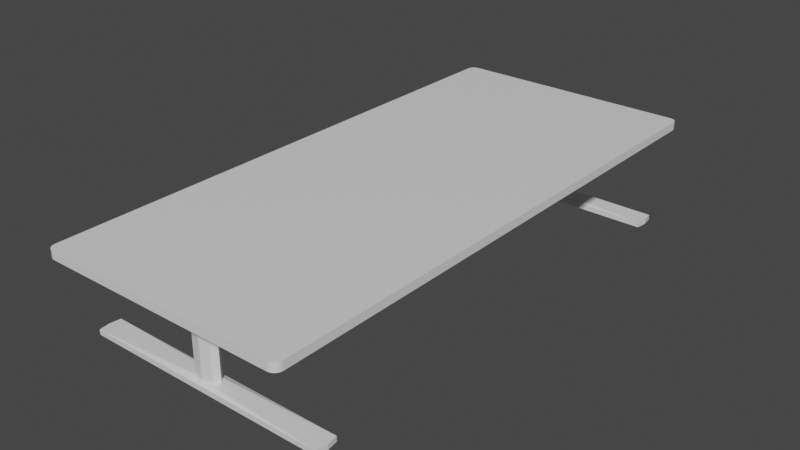 # Source: desk.blend  (saved by Blender 2.81.16; exported with 4.5.12 LTS)
import bpy
from mathutils import Matrix  # noqa: F401  (used for matrix-valued properties, if any)

bpy.ops.wm.read_factory_settings(use_empty=True)
scene = bpy.context.scene
scene.name = 'Scene'

# ---- collections
col_collection = bpy.data.collections.new('Collection'); scene.collection.children.link(col_collection)

# ---- materials (node trees are filled in below, after node groups)
mat_material = bpy.data.materials.new('Material')
mat_material.alpha_threshold = 0.0
mat_material.use_transparent_shadow = False
mat_material.line_color = (0.0, 0.0, 0.0, 1.0)

# ---- material node trees
mat_material.use_nodes = True; mat_material.node_tree.nodes.clear()
_N = mat_material.node_tree.nodes; _L = mat_material.node_tree.links
n0 = _N.new('ShaderNodeOutputMaterial'); n0.name = 'Material Output'; n0.location = (300, 300)
n1 = _N.new('ShaderNodeBsdfPrincipled'); n1.name = 'Principled BSDF'; n1.location = (10, 300)
n1.distribution = 'GGX'
n1.subsurface_method = 'BURLEY'
n1.inputs[2].default_value = 0.4
n1.inputs[3].default_value = 1.45
n1.inputs[27].default_value = (0.0, 0.0, 0.0, 1.0)
n1.inputs[28].default_value = 1.0
_L.new(n1.outputs[0], n0.inputs[0])
n0.is_active_output = True

# ---- world
world_world = bpy.data.worlds.new('World'); scene.world = world_world
world_world.use_nodes = True; world_world.node_tree.nodes.clear()
_N = world_world.node_tree.nodes; _L = world_world.node_tree.links
n0 = _N.new('ShaderNodeOutputWorld'); n0.name = 'World Output'; n0.location = (300, 300)
n1 = _N.new('ShaderNodeBackground'); n1.name = 'Background'; n1.location = (10, 300)
n1.inputs[0].default_value = (0.05088, 0.05088, 0.05088, 1.0)
_L.new(n1.outputs[0], n0.inputs[0])
n0.is_active_output = True
world_world.color = (0.05088, 0.05088, 0.05088)
world_world.use_sun_shadow = False
world_world.sun_shadow_jitter_overblur = 0.0

# ---- meshes
me_cube = bpy.data.meshes.new('Cube')
me_cube.from_pydata([(0.4269, 0.916, 0.01401), (0.4002, 0.9426, 0.01401), (0.4262, 0.9219, 0.01401), (0.4242, 0.9275, 0.01401), (0.4211, 0.9326, 0.01401), (0.4168, 0.9368, 0.01401), (0.4118, 0.94, 0.01401), (0.4062, 0.9419, 0.01401), (0.4002, 0.9426, -0.01401), (0.4269, 0.916, -0.01401), (0.4062, 0.9419, -0.01401), (0.4118, 0.94, -0.01401), (0.4168, 0.9368, -0.01401), (0.4211, 0.9326, -0.01401), (0.4242, 0.9275, -0.01401), (0.4262, 0.9219, -0.01401), (-0.4002, 0.9426, 0.01401), (-0.4269, 0.916, 0.01401), (-0.4062, 0.9419, 0.01401), (-0.4118, 0.94, 0.01401), (-0.4168, 0.9368, 0.01401), (-0.4211, 0.9326, 0.01401), (-0.4242, 0.9275, 0.01401), (-0.4262, 0.9219, 0.01401), (-0.4269, 0.916, -0.01401), (-0.4002, 0.9426, -0.01401), (-0.4262, 0.9219, -0.01401), (-0.4242, 0.9275, -0.01401), (-0.4211, 0.9326, -0.01401), (-0.4168, 0.9368, -0.01401), (-0.4118, 0.94, -0.01401), (-0.4062, 0.9419, -0.01401), (-0.4269, 0.7478, 0.01401), (0.4269, 0.7478, 0.01401), (0.4269, 0.7478, -0.01401), (-0.4269, 0.7478, -0.01401), (-0.4269, 0.8226, 0.01401), (0.4269, 0.8226, 0.01401), (-0.4269, 0.8226, -0.01401), (0.4269, 0.8226, -0.01401), (0.4215, 0.7478, -0.315), (-0.4215, 0.7478, -0.315), (0.4215, 0.8226, -0.315), (-0.4215, 0.8226, -0.315), (-0.03371, 0.8031, -0.01401), (-0.03371, 0.8031, -0.1), (-0.03371, 0.8031, -0.143), (-0.03371, 0.8031, -0.186), (-0.03371, 0.8031, -0.2899), (-0.4215, 0.8226, -0.2976), (-0.4215, 0.7478, -0.2976), (-0.03371, 0.7673, -0.2899), (-0.03371, 0.7673, -0.186), (-0.03371, 0.7673, -0.143), (-0.03371, 0.7673, -0.1), (-0.03371, 0.7673, -0.01401), (0.03371, 0.8031, -0.01401), (0.03371, 0.8031, -0.1), (0.03371, 0.8031, -0.143), (0.03371, 0.8031, -0.186), (0.03371, 0.8031, -0.2899), (0.4215, 0.8226, -0.2976), (0.4215, 0.7478, -0.2976), (0.03371, 0.7673, -0.2899), (0.03371, 0.7673, -0.186), (0.03371, 0.7673, -0.143), (0.03371, 0.7673, -0.1), (0.03371, 0.7673, -0.01401), (-0.4269, 0.7852, -0.01401), (0.4269, 0.7852, -0.01401), (-0.4269, 0.7852, 0.01401), (0.4269, 0.7852, 0.01401), (-0.4269, 0.7852, -0.315), (0.4269, 0.7852, -0.315), (0.04785, 0.7852, -0.01401), (0.04785, 0.7852, -0.1), (0.04785, 0.7852, -0.143), (0.04785, 0.7852, -0.186), (0.04785, 0.7852, -0.2899), (0.4269, 0.7852, -0.2976), (-0.04785, 0.7852, -0.01401), (-0.04785, 0.7852, -0.1), (-0.04785, 0.7852, -0.143), (-0.04785, 0.7852, -0.186), (-0.04785, 0.7852, -0.2899), (-0.4269, 0.7852, -0.2976), (0.0, 0.7478, -0.01401), (0.0, 0.8226, -0.01401), (0.0, 0.916, -0.01401), (0.0, 0.7478, -0.315), (0.0, 0.8226, -0.315), (1.49e-08, 0.7599, -0.01401), (1.49e-08, 0.7599, -0.1), (1.49e-08, 0.7599, -0.143), (1.49e-08, 0.7599, -0.186), (1.49e-08, 0.7599, -0.2899), (0.0, 0.7478, -0.2976), (1.49e-08, 0.8106, -0.01401), (1.49e-08, 0.8106, -0.1), (1.49e-08, 0.8106, -0.143), (1.49e-08, 0.8106, -0.186), (1.49e-08, 0.8106, -0.2899), (0.0, 0.8226, -0.2976), (0.0, 0.7852, -0.315), (0.4269, -0.916, 0.01401), (0.4002, -0.9426, 0.01401), (0.4262, -0.9219, 0.01401), (0.4242, -0.9275, 0.01401), (0.4211, -0.9326, 0.01401), (0.4168, -0.9368, 0.01401), (0.4118, -0.94, 0.01401), (0.4062, -0.9419, 0.01401), (0.4002, -0.9426, -0.01401), (0.4269, -0.916, -0.01401), (0.4062, -0.9419, -0.01401), (0.4118, -0.94, -0.01401), (0.4168, -0.9368, -0.01401), (0.4211, -0.9326, -0.01401), (0.4242, -0.9275, -0.01401), (0.4262, -0.9219, -0.01401), (-0.4002, -0.9426, 0.01401), (-0.4269, -0.916, 0.01401), (-0.4062, -0.9419, 0.01401), (-0.4118, -0.94, 0.01401), (-0.4168, -0.9368, 0.01401), (-0.4211, -0.9326, 0.01401), (-0.4242, -0.9275, 0.01401), (-0.4262, -0.9219, 0.01401), (-0.4269, -0.916, -0.01401), (-0.4002, -0.9426, -0.01401), (-0.4262, -0.9219, -0.01401), (-0.4242, -0.9275, -0.01401), (-0.4211, -0.9326, -0.01401), (-0.4168, -0.9368, -0.01401), (-0.4118, -0.94, -0.01401), (-0.4062, -0.9419, -0.01401), (-0.4269, -0.7478, 0.01401), (0.4269, -0.7478, 0.01401), (0.4269, -0.7478, -0.01401), (-0.4269, -0.7478, -0.01401), (-0.4269, -0.8226, 0.01401), (0.4269, -0.8226, 0.01401), (-0.4269, -0.8226, -0.01401), (0.4269, -0.8226, -0.01401), (0.4269, 0.0, -0.01401), (0.4269, 0.0, 0.01401), (-0.4269, 0.0, 0.01401), (-0.4269, 0.0, -0.01401), (0.4215, -0.7478, -0.315), (-0.4215, -0.7478, -0.315), (0.4215, -0.8226, -0.315), (-0.4215, -0.8226, -0.315), (-0.03371, -0.8031, -0.01401), (-0.03371, -0.8031, -0.1), (-0.03371, -0.8031, -0.143), (-0.03371, -0.8031, -0.186), (-0.03371, -0.8031, -0.2899), (-0.4215, -0.8226, -0.2976), (-0.4215, -0.7478, -0.2976), (-0.03371, -0.7673, -0.2899), (-0.03371, -0.7673, -0.186), (-0.03371, -0.7673, -0.143), (-0.03371, -0.7673, -0.1), (-0.03371, -0.7673, -0.01401), (0.03371, -0.8031, -0.01401), (0.03371, -0.8031, -0.1), (0.03371, -0.8031, -0.143), (0.03371, -0.8031, -0.186), (0.03371, -0.8031, -0.2899), (0.4215, -0.8226, -0.2976), (0.4215, -0.7478, -0.2976), (0.03371, -0.7673, -0.2899), (0.03371, -0.7673, -0.186), (0.03371, -0.7673, -0.143), (0.03371, -0.7673, -0.1), (0.03371, -0.7673, -0.01401), (-0.4269, -0.7852, -0.01401), (0.4269, -0.7852, -0.01401), (-0.4269, -0.7852, 0.01401), (0.4269, -0.7852, 0.01401), (-0.4269, -0.7852, -0.315), (0.4269, -0.7852, -0.315), (0.04785, -0.7852, -0.01401), (0.04785, -0.7852, -0.1), (0.04785, -0.7852, -0.143), (0.04785, -0.7852, -0.186), (0.04785, -0.7852, -0.2899), (0.4269, -0.7852, -0.2976), (-0.04785, -0.7852, -0.01401), (-0.04785, -0.7852, -0.1), (-0.04785, -0.7852, -0.143), (-0.04785, -0.7852, -0.186), (-0.04785, -0.7852, -0.2899), (-0.4269, -0.7852, -0.2976), (0.0, -0.7478, -0.01401), (0.0, -0.8226, -0.01401), (0.0, -0.916, -0.01401), (0.0, 0.0, -0.01401), (0.0, -0.7478, -0.315), (0.0, -0.8226, -0.315), (1.49e-08, -0.7599, -0.01401), (1.49e-08, -0.7599, -0.1), (1.49e-08, -0.7599, -0.143), (1.49e-08, -0.7599, -0.186), (1.49e-08, -0.7599, -0.2899), (0.0, -0.7478, -0.2976), (1.49e-08, -0.8106, -0.01401), (1.49e-08, -0.8106, -0.1), (1.49e-08, -0.8106, -0.143), (1.49e-08, -0.8106, -0.186), (1.49e-08, -0.8106, -0.2899), (0.0, -0.8226, -0.2976), (0.0, -0.7852, -0.315), (0.4269, 0.916, 0.012), (0.4262, 0.9219, 0.012), (0.4242, 0.9275, 0.012), (0.4211, 0.9326, 0.012), (0.4168, 0.9368, 0.012), (0.4118, 0.94, 0.012), (0.4062, 0.9419, 0.012), (0.4002, 0.9426, 0.012), (-0.4269, 0.7478, 0.012), (-0.4002, 0.9426, 0.012), (-0.4062, 0.9419, 0.012), (-0.4118, 0.94, 0.012), (-0.4168, 0.9368, 0.012), (-0.4211, 0.9326, 0.012), (-0.4242, 0.9275, 0.012), (-0.4262, 0.9219, 0.012), (-0.4269, 0.916, 0.012), (0.4269, 0.7478, 0.012), (0.4269, 0.8226, 0.012), (-0.4269, 0.8226, 0.012), (0.4269, 0.0, 0.012), (-0.4269, 0.0, 0.012), (0.4269, 0.7852, 0.012), (-0.4269, 0.7852, 0.012), (0.4269, -0.916, 0.012), (0.4262, -0.9219, 0.012), (0.4242, -0.9275, 0.012), (0.4211, -0.9326, 0.012), (0.4168, -0.9368, 0.012), (0.4118, -0.94, 0.012), (0.4062, -0.9419, 0.012), (0.4002, -0.9426, 0.012), (-0.4269, -0.7478, 0.012), (-0.4002, -0.9426, 0.012), (-0.4062, -0.9419, 0.012), (-0.4118, -0.94, 0.012), (-0.4168, -0.9368, 0.012), (-0.4211, -0.9326, 0.012), (-0.4242, -0.9275, 0.012), (-0.4262, -0.9219, 0.012), (-0.4269, -0.916, 0.012), (0.4269, -0.7478, 0.012), (0.4269, -0.8226, 0.012), (-0.4269, -0.8226, 0.012), (0.4269, -0.7852, 0.012), (-0.4269, -0.7852, 0.012), (0.4269, 0.916, -0.01379), (-0.4269, 0.7478, -0.01379), (-0.4002, 0.9426, -0.01379), (0.4269, 0.7478, -0.01379), (0.4269, 0.8226, -0.01379), (-0.4269, 0.8226, -0.01379), (0.4269, 0.0, -0.01379), (-0.4269, 0.0, -0.01379), (0.4269, 0.7852, -0.01379), (-0.4269, 0.7852, -0.01379), (0.4269, -0.916, -0.01379), (-0.4269, -0.7478, -0.01379), (-0.4002, -0.9426, -0.01379), (0.4269, -0.7478, -0.01379), (0.4269, -0.8226, -0.01379), (-0.4269, -0.8226, -0.01379), (0.4269, -0.7852, -0.01379), (-0.4269, -0.7852, -0.01379), (0.4262, 0.9219, -0.01379), (0.4242, 0.9275, -0.01379), (0.4211, 0.9326, -0.01379), (0.4168, 0.9368, -0.01379), (0.4118, 0.94, -0.01379), (0.4062, 0.9419, -0.01379), (0.4002, 0.9426, -0.01379), (-0.4062, 0.9419, -0.01379), (-0.4118, 0.94, -0.01379), (-0.4168, 0.9368, -0.01379), (-0.4211, 0.9326, -0.01379), (-0.4242, 0.9275, -0.01379), (-0.4262, 0.9219, -0.01379), (-0.4269, 0.916, -0.01379), (0.4262, -0.9219, -0.01379), (0.4242, -0.9275, -0.01379), (0.4211, -0.9326, -0.01379), (0.4168, -0.9368, -0.01379), (0.4118, -0.94, -0.01379), (0.4062, -0.9419, -0.01379), (0.4002, -0.9426, -0.01379), (-0.4062, -0.9419, -0.01379), (-0.4118, -0.94, -0.01379), (-0.4168, -0.9368, -0.01379), (-0.4211, -0.9326, -0.01379), (-0.4242, -0.9275, -0.01379), (-0.4262, -0.9219, -0.01379), (-0.4269, -0.916, -0.01379), (0.4262, 0.9219, 0.01111), (0.4242, 0.9275, 0.01111), (0.4211, 0.9326, 0.01111), (0.4168, 0.9368, 0.01111), (0.4118, 0.94, 0.01111), (0.4062, 0.9419, 0.01111), (0.4002, 0.9426, 0.01111), (-0.4062, 0.9419, 0.01111), (-0.4118, 0.94, 0.01111), (-0.4168, 0.9368, 0.01111), (-0.4211, 0.9326, 0.01111), (-0.4242, 0.9275, 0.01111), (-0.4262, 0.9219, 0.01111), (-0.4269, 0.916, 0.01111), (0.4262, -0.9219, 0.01111), (0.4242, -0.9275, 0.01111), (0.4211, -0.9326, 0.01111), (0.4168, -0.9368, 0.01111), (0.4118, -0.94, 0.01111), (0.4062, -0.9419, 0.01111), (0.4002, -0.9426, 0.01111), (-0.4062, -0.9419, 0.01111), (-0.4118, -0.94, 0.01111), (-0.4168, -0.9368, 0.01111), (-0.4211, -0.9326, 0.01111), (-0.4242, -0.9275, 0.01111), (-0.4262, -0.9219, 0.01111), (-0.4269, -0.916, 0.01111), (0.4269, 0.916, 0.01111), (-0.4269, 0.7478, 0.01111), (-0.4002, 0.9426, 0.01111), (0.4269, 0.7478, 0.01111), (0.4269, 0.8226, 0.01111), (-0.4269, 0.8226, 0.01111), (0.4269, 0.0, 0.01111), (-0.4269, 0.0, 0.01111), (0.4269, 0.7852, 0.01111), (-0.4269, 0.7852, 0.01111), (0.4269, -0.916, 0.01111), (-0.4269, -0.7478, 0.01111), (-0.4002, -0.9426, 0.01111), (0.4269, -0.7478, 0.01111), (0.4269, -0.8226, 0.01111), (-0.4269, -0.8226, 0.01111), (0.4269, -0.7852, 0.01111), (-0.4269, -0.7852, 0.01111), (0.4269, 0.916, -0.01271), (-0.4269, 0.7478, -0.01271), (-0.4002, 0.9426, -0.01271), (0.4269, 0.7478, -0.01271), (0.4269, 0.8226, -0.01271), (-0.4269, 0.8226, -0.01271), (0.4269, 0.0, -0.01271), (-0.4269, 0.0, -0.01271), (0.4269, 0.7852, -0.01271), (-0.4269, 0.7852, -0.01271), (0.4269, -0.916, -0.01271), (-0.4269, -0.7478, -0.01271), (-0.4002, -0.9426, -0.01271), (0.4269, -0.7478, -0.01271), (0.4269, -0.8226, -0.01271), (-0.4269, -0.8226, -0.01271), (0.4269, -0.7852, -0.01271), (-0.4269, -0.7852, -0.01271), (0.4262, 0.9219, -0.01271), (0.4242, 0.9275, -0.01271), (0.4211, 0.9326, -0.01271), (0.4168, 0.9368, -0.01271), (0.4118, 0.94, -0.01271), (0.4062, 0.9419, -0.01271), (0.4002, 0.9426, -0.01271), (-0.4062, 0.9419, -0.01271), (-0.4118, 0.94, -0.01271), (-0.4168, 0.9368, -0.01271), (-0.4211, 0.9326, -0.01271), (-0.4242, 0.9275, -0.01271), (-0.4262, 0.9219, -0.01271), (-0.4269, 0.916, -0.01271), (0.4262, -0.9219, -0.01271), (0.4242, -0.9275, -0.01271), (0.4211, -0.9326, -0.01271), (0.4168, -0.9368, -0.01271), (0.4118, -0.94, -0.01271), (0.4062, -0.9419, -0.01271), (0.4002, -0.9426, -0.01271), (-0.4062, -0.9419, -0.01271), (-0.4118, -0.94, -0.01271), (-0.4168, -0.9368, -0.01271), (-0.4211, -0.9326, -0.01271), (-0.4242, -0.9275, -0.01271), (-0.4262, -0.9219, -0.01271), (-0.4269, -0.916, -0.01271)], [], [(236, 70, 36, 232), (232, 36, 17, 229), (259, 9, 15, 277), (277, 15, 14, 278), (278, 14, 13, 279), (279, 13, 12, 280), (280, 12, 11, 281), (281, 11, 10, 282), (282, 10, 8, 283), (70, 32, 33, 71), (234, 146, 32, 221), (261, 25, 31, 284), (284, 31, 30, 285), (285, 30, 29, 286), (286, 29, 28, 287), (287, 28, 27, 288), (288, 27, 26, 289), (289, 26, 24, 290), (222, 16, 1, 220), (32, 146, 145, 33), (24, 26, 30), (9, 88, 24, 25), (26, 27, 28), (28, 29, 30), (30, 31, 25), (25, 8, 9), (8, 10, 9), (10, 11, 12), (12, 13, 9), (13, 14, 9), (14, 15, 9), (86, 197, 147, 35), (85, 49, 43, 72), (213, 0, 37, 231), (17, 36, 37, 0), (88, 87, 38, 24), (235, 71, 33, 230), (26, 28, 30), (24, 30, 25), (10, 12, 9), (0, 2, 6), (17, 0, 1), (2, 3, 4), (4, 5, 6), (6, 7, 1), (1, 16, 17), (16, 18, 17), (18, 19, 20), (20, 21, 17), (21, 22, 17), (22, 23, 17), (230, 33, 145, 233), (2, 4, 6), (0, 6, 1), (18, 20, 17), (103, 89, 41, 72), (102, 61, 42, 90), (96, 50, 41, 89), (79, 62, 40, 73), (69, 34, 67, 74), (74, 67, 66, 75), (75, 66, 65, 76), (76, 65, 64, 77), (77, 64, 63, 78), (78, 63, 62, 79), (86, 35, 55, 91), (91, 55, 54, 92), (92, 54, 53, 93), (93, 53, 52, 94), (94, 52, 51, 95), (95, 51, 50, 96), (87, 39, 56, 97), (97, 56, 57, 98), (98, 57, 58, 99), (99, 58, 59, 100), (100, 59, 60, 101), (101, 60, 61, 102), (68, 38, 44, 80), (80, 44, 45, 81), (81, 45, 46, 82), (82, 46, 47, 83), (83, 47, 48, 84), (84, 48, 49, 85), (51, 84, 85, 50), (52, 83, 84, 51), (53, 82, 83, 52), (54, 81, 82, 53), (55, 80, 81, 54), (35, 68, 80, 55), (60, 78, 79, 61), (59, 77, 78, 60), (58, 76, 77, 59), (57, 75, 76, 58), (56, 74, 75, 57), (39, 69, 74, 56), (61, 79, 73, 42), (90, 103, 72, 43), (231, 37, 71, 235), (50, 85, 72, 41), (36, 70, 71, 37), (221, 32, 70, 236), (42, 73, 103, 90), (48, 101, 102, 49), (47, 100, 101, 48), (46, 99, 100, 47), (45, 98, 99, 46), (44, 97, 98, 45), (38, 87, 97, 44), (63, 95, 96, 62), (64, 94, 95, 63), (65, 93, 94, 64), (66, 92, 93, 65), (67, 91, 92, 66), (34, 86, 91, 67), (62, 96, 89, 40), (49, 102, 90, 43), (73, 40, 89, 103), (9, 39, 87, 88), (34, 144, 197, 86), (258, 256, 140, 178), (256, 253, 121, 140), (269, 291, 119, 113), (291, 292, 118, 119), (292, 293, 117, 118), (293, 294, 116, 117), (294, 295, 115, 116), (295, 296, 114, 115), (296, 297, 112, 114), (178, 179, 137, 136), (234, 245, 136, 146), (271, 298, 135, 129), (298, 299, 134, 135), (299, 300, 133, 134), (300, 301, 132, 133), (301, 302, 131, 132), (302, 303, 130, 131), (303, 304, 128, 130), (246, 244, 105, 120), (136, 137, 145, 146), (128, 134, 130), (113, 129, 128, 196), (130, 132, 131), (132, 134, 133), (134, 129, 135), (129, 113, 112), (112, 113, 114), (114, 116, 115), (116, 113, 117), (117, 113, 118), (118, 113, 119), (194, 139, 147, 197), (193, 180, 151, 157), (237, 255, 141, 104), (121, 104, 141, 140), (196, 128, 142, 195), (257, 254, 137, 179), (130, 134, 132), (128, 129, 134), (114, 113, 116), (104, 110, 106), (121, 105, 104), (106, 108, 107), (108, 110, 109), (110, 105, 111), (105, 121, 120), (120, 121, 122), (122, 124, 123), (124, 121, 125), (125, 121, 126), (126, 121, 127), (254, 233, 145, 137), (106, 110, 108), (104, 105, 110), (122, 121, 124), (212, 180, 149, 198), (211, 199, 150, 169), (205, 198, 149, 158), (187, 181, 148, 170), (177, 182, 175, 138), (182, 183, 174, 175), (183, 184, 173, 174), (184, 185, 172, 173), (185, 186, 171, 172), (186, 187, 170, 171), (194, 200, 163, 139), (200, 201, 162, 163), (201, 202, 161, 162), (202, 203, 160, 161), (203, 204, 159, 160), (204, 205, 158, 159), (195, 206, 164, 143), (206, 207, 165, 164), (207, 208, 166, 165), (208, 209, 167, 166), (209, 210, 168, 167), (210, 211, 169, 168), (176, 188, 152, 142), (188, 189, 153, 152), (189, 190, 154, 153), (190, 191, 155, 154), (191, 192, 156, 155), (192, 193, 157, 156), (159, 158, 193, 192), (160, 159, 192, 191), (161, 160, 191, 190), (162, 161, 190, 189), (163, 162, 189, 188), (139, 163, 188, 176), (168, 169, 187, 186), (167, 168, 186, 185), (166, 167, 185, 184), (165, 166, 184, 183), (164, 165, 183, 182), (143, 164, 182, 177), (169, 150, 181, 187), (199, 151, 180, 212), (255, 257, 179, 141), (158, 149, 180, 193), (140, 141, 179, 178), (245, 258, 178, 136), (150, 199, 212, 181), (156, 157, 211, 210), (155, 156, 210, 209), (154, 155, 209, 208), (153, 154, 208, 207), (152, 153, 207, 206), (142, 152, 206, 195), (171, 170, 205, 204), (172, 171, 204, 203), (173, 172, 203, 202), (174, 173, 202, 201), (175, 174, 201, 200), (138, 175, 200, 194), (170, 148, 198, 205), (157, 151, 199, 211), (181, 212, 198, 148), (113, 196, 195, 143), (138, 194, 197, 144), (344, 350, 258, 245), (347, 349, 257, 255), (346, 339, 233, 254), (349, 346, 254, 257), (343, 347, 255, 237), (345, 325, 244, 246), (127, 121, 253, 252), (126, 127, 252, 251), (125, 126, 251, 250), (124, 125, 250, 249), (123, 124, 249, 248), (122, 123, 248, 247), (120, 122, 247, 246), (340, 344, 245, 234), (111, 105, 244, 243), (110, 111, 243, 242), (109, 110, 242, 241), (108, 109, 241, 240), (107, 108, 240, 239), (106, 107, 239, 238), (104, 106, 238, 237), (348, 332, 253, 256), (350, 348, 256, 258), (334, 221, 236, 342), (337, 231, 235, 341), (336, 230, 233, 339), (341, 235, 230, 336), (333, 213, 231, 337), (335, 222, 220, 311), (23, 228, 229, 17), (22, 227, 228, 23), (21, 226, 227, 22), (20, 225, 226, 21), (19, 224, 225, 20), (18, 223, 224, 19), (16, 222, 223, 18), (340, 234, 221, 334), (7, 219, 220, 1), (6, 218, 219, 7), (5, 217, 218, 6), (4, 216, 217, 5), (3, 215, 216, 4), (2, 214, 215, 3), (0, 213, 214, 2), (338, 232, 229, 318), (342, 236, 232, 338), (68, 268, 264, 38), (38, 264, 290, 24), (147, 266, 260, 35), (25, 261, 283, 8), (9, 259, 263, 39), (69, 267, 262, 34), (34, 262, 265, 144), (39, 263, 267, 69), (35, 260, 268, 68), (176, 142, 274, 276), (142, 128, 304, 274), (147, 139, 270, 266), (129, 112, 297, 271), (113, 143, 273, 269), (177, 138, 272, 275), (138, 144, 265, 272), (143, 177, 275, 273), (139, 176, 276, 270), (395, 396, 304, 303), (394, 395, 303, 302), (393, 394, 302, 301), (392, 393, 301, 300), (391, 392, 300, 299), (390, 391, 299, 298), (363, 390, 298, 271), (388, 389, 297, 296), (387, 388, 296, 295), (386, 387, 295, 294), (385, 386, 294, 293), (384, 385, 293, 292), (383, 384, 292, 291), (361, 383, 291, 269), (381, 289, 290, 382), (380, 288, 289, 381), (379, 287, 288, 380), (378, 286, 287, 379), (377, 285, 286, 378), (376, 284, 285, 377), (353, 261, 284, 376), (374, 282, 283, 375), (373, 281, 282, 374), (372, 280, 281, 373), (371, 279, 280, 372), (370, 278, 279, 371), (369, 277, 278, 370), (351, 259, 277, 369), (213, 333, 305, 214), (214, 305, 306, 215), (215, 306, 307, 216), (216, 307, 308, 217), (217, 308, 309, 218), (218, 309, 310, 219), (219, 310, 311, 220), (222, 335, 312, 223), (223, 312, 313, 224), (224, 313, 314, 225), (225, 314, 315, 226), (226, 315, 316, 227), (227, 316, 317, 228), (228, 317, 318, 229), (237, 238, 319, 343), (238, 239, 320, 319), (239, 240, 321, 320), (240, 241, 322, 321), (241, 242, 323, 322), (242, 243, 324, 323), (243, 244, 325, 324), (246, 247, 326, 345), (247, 248, 327, 326), (248, 249, 328, 327), (249, 250, 329, 328), (250, 251, 330, 329), (251, 252, 331, 330), (252, 253, 332, 331), (360, 342, 338, 356), (356, 338, 318, 382), (358, 340, 334, 352), (353, 335, 311, 375), (351, 333, 337, 355), (359, 341, 336, 354), (354, 336, 339, 357), (355, 337, 341, 359), (352, 334, 342, 360), (368, 366, 348, 350), (366, 396, 332, 348), (358, 362, 344, 340), (363, 389, 325, 345), (361, 365, 347, 343), (367, 364, 346, 349), (364, 357, 339, 346), (365, 367, 349, 347), (362, 368, 350, 344), (270, 276, 368, 362), (273, 275, 367, 365), (272, 265, 357, 364), (275, 272, 364, 367), (269, 273, 365, 361), (271, 297, 389, 363), (266, 270, 362, 358), (274, 304, 396, 366), (276, 274, 366, 368), (260, 352, 360, 268), (263, 355, 359, 267), (262, 354, 357, 265), (267, 359, 354, 262), (259, 351, 355, 263), (261, 353, 375, 283), (266, 358, 352, 260), (264, 356, 382, 290), (268, 360, 356, 264), (333, 351, 369, 305), (305, 369, 370, 306), (306, 370, 371, 307), (307, 371, 372, 308), (308, 372, 373, 309), (309, 373, 374, 310), (310, 374, 375, 311), (335, 353, 376, 312), (312, 376, 377, 313), (313, 377, 378, 314), (314, 378, 379, 315), (315, 379, 380, 316), (316, 380, 381, 317), (317, 381, 382, 318), (343, 319, 383, 361), (319, 320, 384, 383), (320, 321, 385, 384), (321, 322, 386, 385), (322, 323, 387, 386), (323, 324, 388, 387), (324, 325, 389, 388), (345, 326, 390, 363), (326, 327, 391, 390), (327, 328, 392, 391), (328, 329, 393, 392), (329, 330, 394, 393), (330, 331, 395, 394), (331, 332, 396, 395)])
_uv = me_cube.uv_layers.new(name='UVMap')
_uv.uv.foreach_set('vector', [0.601, 0.2291, 0.625, 0.2291, 0.625, 0.2341, 0.601, 0.2341, 0.601, 0.2341, 0.625, 0.2341, 0.625, 0.2465, 0.616, 0.2465, 0.377, 0.5035, 0.375, 0.5035, 0.3749, 0.5027, 0.3769, 0.5027, 0.3769, 0.5027, 0.3749, 0.5027, 0.3747, 0.502, 0.3767, 0.502, 0.3767, 0.502, 0.3747, 0.502, 0.3744, 0.5013, 0.3764, 0.5013, 0.3764, 0.5013, 0.3744, 0.5013, 0.374, 0.4983, 0.376, 0.4983, 0.376, 0.4983, 0.374, 0.4983, 0.3735, 0.4972, 0.3756, 0.4972, 0.3756, 0.4972, 0.3735, 0.4972, 0.373, 0.496, 0.3753, 0.496, 0.3753, 0.496, 0.373, 0.496, 0.375, 0.4922, 0.3767, 0.4922, 0.875, 0.5209, 0.875, 0.5258, 0.625, 0.5258, 0.625, 0.5209, 0.601, 0.125, 0.625, 0.125, 0.625, 0.2242, 0.601, 0.2242, 0.3642, 0.2578, 0.375, 0.2578, 0.2937, 0.3374, 0.3057, 0.3374, 0.3057, 0.3374, 0.2937, 0.3374, 0.2931, 0.3364, 0.2974, 0.3364, 0.2974, 0.3364, 0.2931, 0.3364, 0.2926, 0.3355, 0.296, 0.3355, 0.296, 0.3355, 0.2926, 0.3355, 0.2922, 0.3329, 0.2956, 0.3329, 0.2956, 0.3329, 0.2922, 0.3329, 0.2919, 0.3327, 0.2962, 0.3327, 0.2962, 0.3327, 0.2919, 0.3327, 0.2917, 0.3324, 0.304, 0.3324, 0.304, 0.3324, 0.2917, 0.3324, 0.375, 0.2465, 0.3639, 0.2465, 0.6157, 0.2578, 0.625, 0.2578, 0.625, 0.4922, 0.6013, 0.4922, 0.875, 0.5258, 0.875, 0.625, 0.625, 0.625, 0.625, 0.5258, 0.125, 0.5035, 0.2917, 0.3324, 0.2931, 0.3364, 0.375, 0.5035, 0.25, 0.5035, 0.125, 0.5035, 0.1328, 0.5, 0.2917, 0.3324, 0.2919, 0.3327, 0.2922, 0.3329, 0.2922, 0.3329, 0.2926, 0.3355, 0.2931, 0.3364, 0.2931, 0.3364, 0.2937, 0.3374, 0.1328, 0.5, 0.1328, 0.5, 0.3672, 0.5, 0.375, 0.5035, 0.3672, 0.5, 0.373, 0.496, 0.375, 0.5035, 0.373, 0.496, 0.3735, 0.4972, 0.374, 0.4983, 0.374, 0.4983, 0.3744, 0.5013, 0.375, 0.5035, 0.3744, 0.5013, 0.3747, 0.502, 0.375, 0.5035, 0.3747, 0.502, 0.3749, 0.5027, 0.375, 0.5035, 0.25, 0.5258, 0.25, 0.625, 0.125, 0.625, 0.125, 0.5258, 0.375, 0.2291, 0.375, 0.2341, 0.375, 0.2341, 0.375, 0.2291, 0.601, 0.5035, 0.625, 0.5035, 0.625, 0.5159, 0.601, 0.5159, 0.875, 0.5035, 0.875, 0.5159, 0.625, 0.5159, 0.625, 0.5035, 0.25, 0.5035, 0.25, 0.5159, 0.125, 0.5159, 0.125, 0.5035, 0.601, 0.5209, 0.625, 0.5209, 0.625, 0.5258, 0.601, 0.5258, 0.2917, 0.3324, 0.2922, 0.3329, 0.2931, 0.3364, 0.125, 0.5035, 0.2931, 0.3364, 0.1328, 0.5, 0.373, 0.496, 0.374, 0.4983, 0.375, 0.5035, 0.625, 0.5035, 0.6251, 0.5027, 0.6265, 0.4972, 0.875, 0.5035, 0.625, 0.5035, 0.6328, 0.5, 0.6251, 0.5027, 0.6253, 0.502, 0.6256, 0.5013, 0.6256, 0.5013, 0.626, 0.4983, 0.6265, 0.4972, 0.6265, 0.4972, 0.627, 0.496, 0.6328, 0.5, 0.6328, 0.5, 0.8672, 0.5, 0.875, 0.5035, 0.8672, 0.5, 0.7063, 0.3374, 0.875, 0.5035, 0.7063, 0.3374, 0.7069, 0.3364, 0.7074, 0.3355, 0.7074, 0.3355, 0.7078, 0.3329, 0.875, 0.5035, 0.7078, 0.3329, 0.7081, 0.3327, 0.875, 0.5035, 0.7081, 0.3327, 0.7083, 0.3324, 0.875, 0.5035, 0.601, 0.5258, 0.625, 0.5258, 0.625, 0.625, 0.601, 0.625, 0.6251, 0.5027, 0.6256, 0.5013, 0.6265, 0.4972, 0.625, 0.5035, 0.6265, 0.4972, 0.6328, 0.5, 0.7063, 0.3374, 0.7074, 0.3355, 0.875, 0.5035, 0.25, 0.5209, 0.25, 0.5258, 0.125, 0.5258, 0.125, 0.5209, 0.25, 0.5159, 0.375, 0.5159, 0.375, 0.5159, 0.25, 0.5159, 0.25, 0.5258, 0.125, 0.5258, 0.125, 0.5258, 0.25, 0.5258, 0.375, 0.5209, 0.375, 0.5258, 0.375, 0.5258, 0.375, 0.5209, 0.375, 0.5209, 0.375, 0.5258, 0.375, 0.5258, 0.375, 0.5209, 0.375, 0.5209, 0.375, 0.5258, 0.375, 0.5258, 0.375, 0.5209, 0.375, 0.5209, 0.375, 0.5258, 0.375, 0.5258, 0.375, 0.5209, 0.375, 0.5209, 0.375, 0.5258, 0.375, 0.5258, 0.375, 0.5209, 0.375, 0.5209, 0.375, 0.5258, 0.375, 0.5258, 0.375, 0.5209, 0.375, 0.5209, 0.375, 0.5258, 0.375, 0.5258, 0.375, 0.5209, 0.25, 0.5258, 0.125, 0.5258, 0.125, 0.5258, 0.25, 0.5258, 0.25, 0.5258, 0.125, 0.5258, 0.125, 0.5258, 0.25, 0.5258, 0.25, 0.5258, 0.125, 0.5258, 0.125, 0.5258, 0.25, 0.5258, 0.25, 0.5258, 0.125, 0.5258, 0.125, 0.5258, 0.25, 0.5258, 0.25, 0.5258, 0.125, 0.5258, 0.125, 0.5258, 0.25, 0.5258, 0.25, 0.5258, 0.125, 0.5258, 0.125, 0.5258, 0.25, 0.5258, 0.25, 0.5159, 0.375, 0.5159, 0.375, 0.5159, 0.25, 0.5159, 0.25, 0.5159, 0.375, 0.5159, 0.375, 0.5159, 0.25, 0.5159, 0.25, 0.5159, 0.375, 0.5159, 0.375, 0.5159, 0.25, 0.5159, 0.25, 0.5159, 0.375, 0.5159, 0.375, 0.5159, 0.25, 0.5159, 0.25, 0.5159, 0.375, 0.5159, 0.375, 0.5159, 0.25, 0.5159, 0.25, 0.5159, 0.375, 0.5159, 0.375, 0.5159, 0.25, 0.5159, 0.375, 0.2291, 0.375, 0.2341, 0.375, 0.2341, 0.375, 0.2291, 0.375, 0.2291, 0.375, 0.2341, 0.375, 0.2341, 0.375, 0.2291, 0.375, 0.2291, 0.375, 0.2341, 0.375, 0.2341, 0.375, 0.2291, 0.375, 0.2291, 0.375, 0.2341, 0.375, 0.2341, 0.375, 0.2291, 0.375, 0.2291, 0.375, 0.2341, 0.375, 0.2341, 0.375, 0.2291, 0.375, 0.2291, 0.375, 0.2341, 0.375, 0.2341, 0.375, 0.2291, 0.375, 0.2242, 0.375, 0.2291, 0.375, 0.2291, 0.375, 0.2242, 0.375, 0.2242, 0.375, 0.2291, 0.375, 0.2291, 0.375, 0.2242, 0.375, 0.2242, 0.375, 0.2291, 0.375, 0.2291, 0.375, 0.2242, 0.375, 0.2242, 0.375, 0.2291, 0.375, 0.2291, 0.375, 0.2242, 0.375, 0.2242, 0.375, 0.2291, 0.375, 0.2291, 0.375, 0.2242, 0.375, 0.2242, 0.375, 0.2291, 0.375, 0.2291, 0.375, 0.2242, 0.375, 0.5159, 0.375, 0.5209, 0.375, 0.5209, 0.375, 0.5159, 0.375, 0.5159, 0.375, 0.5209, 0.375, 0.5209, 0.375, 0.5159, 0.375, 0.5159, 0.375, 0.5209, 0.375, 0.5209, 0.375, 0.5159, 0.375, 0.5159, 0.375, 0.5209, 0.375, 0.5209, 0.375, 0.5159, 0.375, 0.5159, 0.375, 0.5209, 0.375, 0.5209, 0.375, 0.5159, 0.375, 0.5159, 0.375, 0.5209, 0.375, 0.5209, 0.375, 0.5159, 0.375, 0.5159, 0.375, 0.5209, 0.375, 0.5209, 0.375, 0.5159, 0.25, 0.5159, 0.25, 0.5209, 0.125, 0.5209, 0.125, 0.5159, 0.601, 0.5159, 0.625, 0.5159, 0.625, 0.5209, 0.601, 0.5209, 0.375, 0.2242, 0.375, 0.2291, 0.375, 0.2291, 0.375, 0.2242, 0.875, 0.5159, 0.875, 0.5209, 0.625, 0.5209, 0.625, 0.5159, 0.601, 0.2242, 0.625, 0.2242, 0.625, 0.2291, 0.601, 0.2291, 0.375, 0.5159, 0.375, 0.5209, 0.25, 0.5209, 0.25, 0.5159, 0.125, 0.5159, 0.25, 0.5159, 0.25, 0.5159, 0.125, 0.5159, 0.125, 0.5159, 0.25, 0.5159, 0.25, 0.5159, 0.125, 0.5159, 0.125, 0.5159, 0.25, 0.5159, 0.25, 0.5159, 0.125, 0.5159, 0.125, 0.5159, 0.25, 0.5159, 0.25, 0.5159, 0.125, 0.5159, 0.125, 0.5159, 0.25, 0.5159, 0.25, 0.5159, 0.125, 0.5159, 0.125, 0.5159, 0.25, 0.5159, 0.25, 0.5159, 0.125, 0.5159, 0.375, 0.5258, 0.25, 0.5258, 0.25, 0.5258, 0.375, 0.5258, 0.375, 0.5258, 0.25, 0.5258, 0.25, 0.5258, 0.375, 0.5258, 0.375, 0.5258, 0.25, 0.5258, 0.25, 0.5258, 0.375, 0.5258, 0.375, 0.5258, 0.25, 0.5258, 0.25, 0.5258, 0.375, 0.5258, 0.375, 0.5258, 0.25, 0.5258, 0.25, 0.5258, 0.375, 0.5258, 0.375, 0.5258, 0.25, 0.5258, 0.25, 0.5258, 0.375, 0.5258, 0.375, 0.5258, 0.25, 0.5258, 0.25, 0.5258, 0.375, 0.5258, 0.125, 0.5159, 0.25, 0.5159, 0.25, 0.5159, 0.125, 0.5159, 0.375, 0.5209, 0.375, 0.5258, 0.25, 0.5258, 0.25, 0.5209, 0.375, 0.5035, 0.375, 0.5159, 0.25, 0.5159, 0.25, 0.5035, 0.375, 0.5258, 0.375, 0.625, 0.25, 0.625, 0.25, 0.5258, 0.601, 0.2291, 0.601, 0.2341, 0.625, 0.2341, 0.625, 0.2291, 0.601, 0.2341, 0.616, 0.2465, 0.625, 0.2465, 0.625, 0.2341, 0.377, 0.5035, 0.3769, 0.5027, 0.3749, 0.5027, 0.375, 0.5035, 0.3769, 0.5027, 0.3767, 0.502, 0.3747, 0.502, 0.3749, 0.5027, 0.3767, 0.502, 0.3764, 0.5013, 0.3744, 0.5013, 0.3747, 0.502, 0.3764, 0.5013, 0.376, 0.4983, 0.374, 0.4983, 0.3744, 0.5013, 0.376, 0.4983, 0.3756, 0.4972, 0.3735, 0.4972, 0.374, 0.4983, 0.3756, 0.4972, 0.3753, 0.496, 0.373, 0.496, 0.3735, 0.4972, 0.3753, 0.496, 0.3767, 0.4922, 0.375, 0.4922, 0.373, 0.496, 0.875, 0.5209, 0.625, 0.5209, 0.625, 0.5258, 0.875, 0.5258, 0.601, 0.125, 0.601, 0.2242, 0.625, 0.2242, 0.625, 0.125, 0.3642, 0.2578, 0.3057, 0.3374, 0.2937, 0.3374, 0.375, 0.2578, 0.3057, 0.3374, 0.2974, 0.3364, 0.2931, 0.3364, 0.2937, 0.3374, 0.2974, 0.3364, 0.296, 0.3355, 0.2926, 0.3355, 0.2931, 0.3364, 0.296, 0.3355, 0.2956, 0.3329, 0.2922, 0.3329, 0.2926, 0.3355, 0.2956, 0.3329, 0.2962, 0.3327, 0.2919, 0.3327, 0.2922, 0.3329, 0.2962, 0.3327, 0.304, 0.3324, 0.2917, 0.3324, 0.2919, 0.3327, 0.304, 0.3324, 0.3639, 0.2465, 0.375, 0.2465, 0.2917, 0.3324, 0.6157, 0.2578, 0.6013, 0.4922, 0.625, 0.4922, 0.625, 0.2578, 0.875, 0.5258, 0.625, 0.5258, 0.625, 0.625, 0.875, 0.625, 0.125, 0.5035, 0.2931, 0.3364, 0.2917, 0.3324, 0.375, 0.5035, 0.1328, 0.5, 0.125, 0.5035, 0.25, 0.5035, 0.2917, 0.3324, 0.2922, 0.3329, 0.2919, 0.3327, 0.2922, 0.3329, 0.2931, 0.3364, 0.2926, 0.3355, 0.2931, 0.3364, 0.1328, 0.5, 0.2937, 0.3374, 0.1328, 0.5, 0.375, 0.5035, 0.3672, 0.5, 0.3672, 0.5, 0.375, 0.5035, 0.373, 0.496, 0.373, 0.496, 0.374, 0.4983, 0.3735, 0.4972, 0.374, 0.4983, 0.375, 0.5035, 0.3744, 0.5013, 0.3744, 0.5013, 0.375, 0.5035, 0.3747, 0.502, 0.3747, 0.502, 0.375, 0.5035, 0.3749, 0.5027, 0.25, 0.5258, 0.125, 0.5258, 0.125, 0.625, 0.25, 0.625, 0.375, 0.2291, 0.375, 0.2291, 0.375, 0.2341, 0.375, 0.2341, 0.601, 0.5035, 0.601, 0.5159, 0.625, 0.5159, 0.625, 0.5035, 0.875, 0.5035, 0.625, 0.5035, 0.625, 0.5159, 0.875, 0.5159, 0.25, 0.5035, 0.125, 0.5035, 0.125, 0.5159, 0.25, 0.5159, 0.601, 0.5209, 0.601, 0.5258, 0.625, 0.5258, 0.625, 0.5209, 0.2917, 0.3324, 0.2931, 0.3364, 0.2922, 0.3329, 0.125, 0.5035, 0.1328, 0.5, 0.2931, 0.3364, 0.373, 0.496, 0.375, 0.5035, 0.374, 0.4983, 0.625, 0.5035, 0.6265, 0.4972, 0.6251, 0.5027, 0.875, 0.5035, 0.6328, 0.5, 0.625, 0.5035, 0.6251, 0.5027, 0.6256, 0.5013, 0.6253, 0.502, 0.6256, 0.5013, 0.6265, 0.4972, 0.626, 0.4983, 0.6265, 0.4972, 0.6328, 0.5, 0.627, 0.496, 0.6328, 0.5, 0.875, 0.5035, 0.8672, 0.5, 0.8672, 0.5, 0.875, 0.5035, 0.7063, 0.3374, 0.7063, 0.3374, 0.7074, 0.3355, 0.7069, 0.3364, 0.7074, 0.3355, 0.875, 0.5035, 0.7078, 0.3329, 0.7078, 0.3329, 0.875, 0.5035, 0.7081, 0.3327, 0.7081, 0.3327, 0.875, 0.5035, 0.7083, 0.3324, 0.601, 0.5258, 0.601, 0.625, 0.625, 0.625, 0.625, 0.5258, 0.6251, 0.5027, 0.6265, 0.4972, 0.6256, 0.5013, 0.625, 0.5035, 0.6328, 0.5, 0.6265, 0.4972, 0.7063, 0.3374, 0.875, 0.5035, 0.7074, 0.3355, 0.25, 0.5209, 0.125, 0.5209, 0.125, 0.5258, 0.25, 0.5258, 0.25, 0.5159, 0.25, 0.5159, 0.375, 0.5159, 0.375, 0.5159, 0.25, 0.5258, 0.25, 0.5258, 0.125, 0.5258, 0.125, 0.5258, 0.375, 0.5209, 0.375, 0.5209, 0.375, 0.5258, 0.375, 0.5258, 0.375, 0.5209, 0.375, 0.5209, 0.375, 0.5258, 0.375, 0.5258, 0.375, 0.5209, 0.375, 0.5209, 0.375, 0.5258, 0.375, 0.5258, 0.375, 0.5209, 0.375, 0.5209, 0.375, 0.5258, 0.375, 0.5258, 0.375, 0.5209, 0.375, 0.5209, 0.375, 0.5258, 0.375, 0.5258, 0.375, 0.5209, 0.375, 0.5209, 0.375, 0.5258, 0.375, 0.5258, 0.375, 0.5209, 0.375, 0.5209, 0.375, 0.5258, 0.375, 0.5258, 0.25, 0.5258, 0.25, 0.5258, 0.125, 0.5258, 0.125, 0.5258, 0.25, 0.5258, 0.25, 0.5258, 0.125, 0.5258, 0.125, 0.5258, 0.25, 0.5258, 0.25, 0.5258, 0.125, 0.5258, 0.125, 0.5258, 0.25, 0.5258, 0.25, 0.5258, 0.125, 0.5258, 0.125, 0.5258, 0.25, 0.5258, 0.25, 0.5258, 0.125, 0.5258, 0.125, 0.5258, 0.25, 0.5258, 0.25, 0.5258, 0.125, 0.5258, 0.125, 0.5258, 0.25, 0.5159, 0.25, 0.5159, 0.375, 0.5159, 0.375, 0.5159, 0.25, 0.5159, 0.25, 0.5159, 0.375, 0.5159, 0.375, 0.5159, 0.25, 0.5159, 0.25, 0.5159, 0.375, 0.5159, 0.375, 0.5159, 0.25, 0.5159, 0.25, 0.5159, 0.375, 0.5159, 0.375, 0.5159, 0.25, 0.5159, 0.25, 0.5159, 0.375, 0.5159, 0.375, 0.5159, 0.25, 0.5159, 0.25, 0.5159, 0.375, 0.5159, 0.375, 0.5159, 0.375, 0.2291, 0.375, 0.2291, 0.375, 0.2341, 0.375, 0.2341, 0.375, 0.2291, 0.375, 0.2291, 0.375, 0.2341, 0.375, 0.2341, 0.375, 0.2291, 0.375, 0.2291, 0.375, 0.2341, 0.375, 0.2341, 0.375, 0.2291, 0.375, 0.2291, 0.375, 0.2341, 0.375, 0.2341, 0.375, 0.2291, 0.375, 0.2291, 0.375, 0.2341, 0.375, 0.2341, 0.375, 0.2291, 0.375, 0.2291, 0.375, 0.2341, 0.375, 0.2341, 0.375, 0.2242, 0.375, 0.2242, 0.375, 0.2291, 0.375, 0.2291, 0.375, 0.2242, 0.375, 0.2242, 0.375, 0.2291, 0.375, 0.2291, 0.375, 0.2242, 0.375, 0.2242, 0.375, 0.2291, 0.375, 0.2291, 0.375, 0.2242, 0.375, 0.2242, 0.375, 0.2291, 0.375, 0.2291, 0.375, 0.2242, 0.375, 0.2242, 0.375, 0.2291, 0.375, 0.2291, 0.375, 0.2242, 0.375, 0.2242, 0.375, 0.2291, 0.375, 0.2291, 0.375, 0.5159, 0.375, 0.5159, 0.375, 0.5209, 0.375, 0.5209, 0.375, 0.5159, 0.375, 0.5159, 0.375, 0.5209, 0.375, 0.5209, 0.375, 0.5159, 0.375, 0.5159, 0.375, 0.5209, 0.375, 0.5209, 0.375, 0.5159, 0.375, 0.5159, 0.375, 0.5209, 0.375, 0.5209, 0.375, 0.5159, 0.375, 0.5159, 0.375, 0.5209, 0.375, 0.5209, 0.375, 0.5159, 0.375, 0.5159, 0.375, 0.5209, 0.375, 0.5209, 0.375, 0.5159, 0.375, 0.5159, 0.375, 0.5209, 0.375, 0.5209, 0.25, 0.5159, 0.125, 0.5159, 0.125, 0.5209, 0.25, 0.5209, 0.601, 0.5159, 0.601, 0.5209, 0.625, 0.5209, 0.625, 0.5159, 0.375, 0.2242, 0.375, 0.2242, 0.375, 0.2291, 0.375, 0.2291, 0.875, 0.5159, 0.625, 0.5159, 0.625, 0.5209, 0.875, 0.5209, 0.601, 0.2242, 0.601, 0.2291, 0.625, 0.2291, 0.625, 0.2242, 0.375, 0.5159, 0.25, 0.5159, 0.25, 0.5209, 0.375, 0.5209, 0.125, 0.5159, 0.125, 0.5159, 0.25, 0.5159, 0.25, 0.5159, 0.125, 0.5159, 0.125, 0.5159, 0.25, 0.5159, 0.25, 0.5159, 0.125, 0.5159, 0.125, 0.5159, 0.25, 0.5159, 0.25, 0.5159, 0.125, 0.5159, 0.125, 0.5159, 0.25, 0.5159, 0.25, 0.5159, 0.125, 0.5159, 0.125, 0.5159, 0.25, 0.5159, 0.25, 0.5159, 0.125, 0.5159, 0.125, 0.5159, 0.25, 0.5159, 0.25, 0.5159, 0.375, 0.5258, 0.375, 0.5258, 0.25, 0.5258, 0.25, 0.5258, 0.375, 0.5258, 0.375, 0.5258, 0.25, 0.5258, 0.25, 0.5258, 0.375, 0.5258, 0.375, 0.5258, 0.25, 0.5258, 0.25, 0.5258, 0.375, 0.5258, 0.375, 0.5258, 0.25, 0.5258, 0.25, 0.5258, 0.375, 0.5258, 0.375, 0.5258, 0.25, 0.5258, 0.25, 0.5258, 0.375, 0.5258, 0.375, 0.5258, 0.25, 0.5258, 0.25, 0.5258, 0.375, 0.5258, 0.375, 0.5258, 0.25, 0.5258, 0.25, 0.5258, 0.125, 0.5159, 0.125, 0.5159, 0.25, 0.5159, 0.25, 0.5159, 0.375, 0.5209, 0.25, 0.5209, 0.25, 0.5258, 0.375, 0.5258, 0.375, 0.5035, 0.25, 0.5035, 0.25, 0.5159, 0.375, 0.5159, 0.375, 0.5258, 0.25, 0.5258, 0.25, 0.625, 0.375, 0.625, 0.5865, 0.2242, 0.5865, 0.2291, 0.601, 0.2291, 0.601, 0.2242, 0.5865, 0.5159, 0.5865, 0.5209, 0.601, 0.5209, 0.601, 0.5159, 0.5865, 0.5258, 0.5865, 0.625, 0.601, 0.625, 0.601, 0.5258, 0.5865, 0.5209, 0.5865, 0.5258, 0.601, 0.5258, 0.601, 0.5209, 0.5865, 0.5035, 0.5865, 0.5159, 0.601, 0.5159, 0.601, 0.5035, 0.6089, 0.2578, 0.587, 0.4922, 0.6013, 0.4922, 0.6157, 0.2578, 0.7083, 0.3324, 0.625, 0.2465, 0.616, 0.2465, 0.6569, 0.3324, 0.7081, 0.3327, 0.7083, 0.3324, 0.6569, 0.3324, 0.6681, 0.3327, 0.7078, 0.3329, 0.7081, 0.3327, 0.6681, 0.3327, 0.6678, 0.3329, 0.7074, 0.3355, 0.7078, 0.3329, 0.6678, 0.3329, 0.6675, 0.3355, 0.7069, 0.3364, 0.7074, 0.3355, 0.6675, 0.3355, 0.6671, 0.3364, 0.7063, 0.3374, 0.7069, 0.3364, 0.6671, 0.3364, 0.6557, 0.3374, 0.625, 0.2578, 0.7063, 0.3374, 0.6557, 0.3374, 0.6157, 0.2578, 0.5865, 0.125, 0.5865, 0.2242, 0.601, 0.2242, 0.601, 0.125, 0.627, 0.496, 0.625, 0.4922, 0.6013, 0.4922, 0.6023, 0.496, 0.6265, 0.4972, 0.627, 0.496, 0.6023, 0.496, 0.6022, 0.4972, 0.626, 0.4983, 0.6265, 0.4972, 0.6022, 0.4972, 0.6018, 0.4983, 0.6256, 0.5013, 0.626, 0.4983, 0.6018, 0.4983, 0.6015, 0.5013, 0.6253, 0.502, 0.6256, 0.5013, 0.6015, 0.5013, 0.6012, 0.502, 0.6251, 0.5027, 0.6253, 0.502, 0.6012, 0.502, 0.6011, 0.5027, 0.625, 0.5035, 0.6251, 0.5027, 0.6011, 0.5027, 0.601, 0.5035, 0.5865, 0.2341, 0.6094, 0.2465, 0.616, 0.2465, 0.601, 0.2341, 0.5865, 0.2291, 0.5865, 0.2341, 0.601, 0.2341, 0.601, 0.2291, 0.5865, 0.2242, 0.601, 0.2242, 0.601, 0.2291, 0.5865, 0.2291, 0.5865, 0.5159, 0.601, 0.5159, 0.601, 0.5209, 0.5865, 0.5209, 0.5865, 0.5258, 0.601, 0.5258, 0.601, 0.625, 0.5865, 0.625, 0.5865, 0.5209, 0.601, 0.5209, 0.601, 0.5258, 0.5865, 0.5258, 0.5865, 0.5035, 0.601, 0.5035, 0.601, 0.5159, 0.5865, 0.5159, 0.6089, 0.2578, 0.6157, 0.2578, 0.6013, 0.4922, 0.587, 0.4922, 0.7083, 0.3324, 0.6569, 0.3324, 0.616, 0.2465, 0.625, 0.2465, 0.7081, 0.3327, 0.6681, 0.3327, 0.6569, 0.3324, 0.7083, 0.3324, 0.7078, 0.3329, 0.6678, 0.3329, 0.6681, 0.3327, 0.7081, 0.3327, 0.7074, 0.3355, 0.6675, 0.3355, 0.6678, 0.3329, 0.7078, 0.3329, 0.7069, 0.3364, 0.6671, 0.3364, 0.6675, 0.3355, 0.7074, 0.3355, 0.7063, 0.3374, 0.6557, 0.3374, 0.6671, 0.3364, 0.7069, 0.3364, 0.625, 0.2578, 0.6157, 0.2578, 0.6557, 0.3374, 0.7063, 0.3374, 0.5865, 0.125, 0.601, 0.125, 0.601, 0.2242, 0.5865, 0.2242, 0.627, 0.496, 0.6023, 0.496, 0.6013, 0.4922, 0.625, 0.4922, 0.6265, 0.4972, 0.6022, 0.4972, 0.6023, 0.496, 0.627, 0.496, 0.626, 0.4983, 0.6018, 0.4983, 0.6022, 0.4972, 0.6265, 0.4972, 0.6256, 0.5013, 0.6015, 0.5013, 0.6018, 0.4983, 0.626, 0.4983, 0.6253, 0.502, 0.6012, 0.502, 0.6015, 0.5013, 0.6256, 0.5013, 0.6251, 0.5027, 0.6011, 0.5027, 0.6012, 0.502, 0.6253, 0.502, 0.625, 0.5035, 0.601, 0.5035, 0.6011, 0.5027, 0.6251, 0.5027, 0.5865, 0.2341, 0.601, 0.2341, 0.616, 0.2465, 0.6094, 0.2465, 0.5865, 0.2291, 0.601, 0.2291, 0.601, 0.2341, 0.5865, 0.2341, 0.375, 0.2291, 0.377, 0.2291, 0.377, 0.2341, 0.375, 0.2341, 0.375, 0.2341, 0.377, 0.2341, 0.3639, 0.2465, 0.375, 0.2465, 0.375, 0.125, 0.377, 0.125, 0.377, 0.2242, 0.375, 0.2242, 0.375, 0.2578, 0.3642, 0.2578, 0.3767, 0.4922, 0.375, 0.4922, 0.375, 0.5035, 0.377, 0.5035, 0.377, 0.5159, 0.375, 0.5159, 0.375, 0.5209, 0.377, 0.5209, 0.377, 0.5258, 0.375, 0.5258, 0.375, 0.5258, 0.377, 0.5258, 0.377, 0.625, 0.375, 0.625, 0.375, 0.5159, 0.377, 0.5159, 0.377, 0.5209, 0.375, 0.5209, 0.375, 0.2242, 0.377, 0.2242, 0.377, 0.2291, 0.375, 0.2291, 0.375, 0.2291, 0.375, 0.2341, 0.377, 0.2341, 0.377, 0.2291, 0.375, 0.2341, 0.375, 0.2465, 0.3639, 0.2465, 0.377, 0.2341, 0.375, 0.125, 0.375, 0.2242, 0.377, 0.2242, 0.377, 0.125, 0.375, 0.2578, 0.375, 0.4922, 0.3767, 0.4922, 0.3642, 0.2578, 0.375, 0.5035, 0.375, 0.5159, 0.377, 0.5159, 0.377, 0.5035, 0.375, 0.5209, 0.375, 0.5258, 0.377, 0.5258, 0.377, 0.5209, 0.375, 0.5258, 0.375, 0.625, 0.377, 0.625, 0.377, 0.5258, 0.375, 0.5159, 0.375, 0.5209, 0.377, 0.5209, 0.377, 0.5159, 0.375, 0.2242, 0.375, 0.2291, 0.377, 0.2291, 0.377, 0.2242, 0.3231, 0.3324, 0.3674, 0.2465, 0.3639, 0.2465, 0.304, 0.3324, 0.3136, 0.3327, 0.3231, 0.3324, 0.304, 0.3324, 0.2962, 0.3327, 0.3117, 0.3329, 0.3136, 0.3327, 0.2962, 0.3327, 0.2956, 0.3329, 0.3121, 0.3355, 0.3117, 0.3329, 0.2956, 0.3329, 0.296, 0.3355, 0.3146, 0.3364, 0.3121, 0.3355, 0.296, 0.3355, 0.2974, 0.3364, 0.3245, 0.3374, 0.3146, 0.3364, 0.2974, 0.3364, 0.3057, 0.3374, 0.3678, 0.2578, 0.3245, 0.3374, 0.3057, 0.3374, 0.3642, 0.2578, 0.3852, 0.496, 0.3862, 0.4922, 0.3767, 0.4922, 0.3753, 0.496, 0.3854, 0.4972, 0.3852, 0.496, 0.3753, 0.496, 0.3756, 0.4972, 0.3857, 0.4983, 0.3854, 0.4972, 0.3756, 0.4972, 0.376, 0.4983, 0.3861, 0.5013, 0.3857, 0.4983, 0.376, 0.4983, 0.3764, 0.5013, 0.3864, 0.502, 0.3861, 0.5013, 0.3764, 0.5013, 0.3767, 0.502, 0.3865, 0.5027, 0.3864, 0.502, 0.3767, 0.502, 0.3769, 0.5027, 0.3866, 0.5035, 0.3865, 0.5027, 0.3769, 0.5027, 0.377, 0.5035, 0.3231, 0.3324, 0.304, 0.3324, 0.3639, 0.2465, 0.3674, 0.2465, 0.3136, 0.3327, 0.2962, 0.3327, 0.304, 0.3324, 0.3231, 0.3324, 0.3117, 0.3329, 0.2956, 0.3329, 0.2962, 0.3327, 0.3136, 0.3327, 0.3121, 0.3355, 0.296, 0.3355, 0.2956, 0.3329, 0.3117, 0.3329, 0.3146, 0.3364, 0.2974, 0.3364, 0.296, 0.3355, 0.3121, 0.3355, 0.3245, 0.3374, 0.3057, 0.3374, 0.2974, 0.3364, 0.3146, 0.3364, 0.3678, 0.2578, 0.3642, 0.2578, 0.3057, 0.3374, 0.3245, 0.3374, 0.3852, 0.496, 0.3753, 0.496, 0.3767, 0.4922, 0.3862, 0.4922, 0.3854, 0.4972, 0.3756, 0.4972, 0.3753, 0.496, 0.3852, 0.496, 0.3857, 0.4983, 0.376, 0.4983, 0.3756, 0.4972, 0.3854, 0.4972, 0.3861, 0.5013, 0.3764, 0.5013, 0.376, 0.4983, 0.3857, 0.4983, 0.3864, 0.502, 0.3767, 0.502, 0.3764, 0.5013, 0.3861, 0.5013, 0.3865, 0.5027, 0.3769, 0.5027, 0.3767, 0.502, 0.3864, 0.502, 0.3866, 0.5035, 0.377, 0.5035, 0.3769, 0.5027, 0.3865, 0.5027, 0.601, 0.5035, 0.5865, 0.5035, 0.5866, 0.5027, 0.6011, 0.5027, 0.6011, 0.5027, 0.5866, 0.5027, 0.5867, 0.502, 0.6012, 0.502, 0.6012, 0.502, 0.5867, 0.502, 0.5869, 0.5013, 0.6015, 0.5013, 0.6015, 0.5013, 0.5869, 0.5013, 0.5872, 0.4983, 0.6018, 0.4983, 0.6018, 0.4983, 0.5872, 0.4983, 0.5875, 0.4972, 0.6022, 0.4972, 0.6022, 0.4972, 0.5875, 0.4972, 0.5874, 0.496, 0.6023, 0.496, 0.6023, 0.496, 0.5874, 0.496, 0.587, 0.4922, 0.6013, 0.4922, 0.6157, 0.2578, 0.6089, 0.2578, 0.6274, 0.3374, 0.6557, 0.3374, 0.6557, 0.3374, 0.6274, 0.3374, 0.6419, 0.3364, 0.6671, 0.3364, 0.6671, 0.3364, 0.6419, 0.3364, 0.6434, 0.3355, 0.6675, 0.3355, 0.6675, 0.3355, 0.6434, 0.3355, 0.6437, 0.3329, 0.6678, 0.3329, 0.6678, 0.3329, 0.6437, 0.3329, 0.6427, 0.3327, 0.6681, 0.3327, 0.6681, 0.3327, 0.6427, 0.3327, 0.6282, 0.3324, 0.6569, 0.3324, 0.6569, 0.3324, 0.6282, 0.3324, 0.6094, 0.2465, 0.616, 0.2465, 0.601, 0.5035, 0.6011, 0.5027, 0.5866, 0.5027, 0.5865, 0.5035, 0.6011, 0.5027, 0.6012, 0.502, 0.5867, 0.502, 0.5866, 0.5027, 0.6012, 0.502, 0.6015, 0.5013, 0.5869, 0.5013, 0.5867, 0.502, 0.6015, 0.5013, 0.6018, 0.4983, 0.5872, 0.4983, 0.5869, 0.5013, 0.6018, 0.4983, 0.6022, 0.4972, 0.5875, 0.4972, 0.5872, 0.4983, 0.6022, 0.4972, 0.6023, 0.496, 0.5874, 0.496, 0.5875, 0.4972, 0.6023, 0.496, 0.6013, 0.4922, 0.587, 0.4922, 0.5874, 0.496, 0.6157, 0.2578, 0.6557, 0.3374, 0.6274, 0.3374, 0.6089, 0.2578, 0.6557, 0.3374, 0.6671, 0.3364, 0.6419, 0.3364, 0.6274, 0.3374, 0.6671, 0.3364, 0.6675, 0.3355, 0.6434, 0.3355, 0.6419, 0.3364, 0.6675, 0.3355, 0.6678, 0.3329, 0.6437, 0.3329, 0.6434, 0.3355, 0.6678, 0.3329, 0.6681, 0.3327, 0.6427, 0.3327, 0.6437, 0.3329, 0.6681, 0.3327, 0.6569, 0.3324, 0.6282, 0.3324, 0.6427, 0.3327, 0.6569, 0.3324, 0.616, 0.2465, 0.6094, 0.2465, 0.6282, 0.3324, 0.3866, 0.2291, 0.5865, 0.2291, 0.5865, 0.2341, 0.3866, 0.2341, 0.3866, 0.2341, 0.5865, 0.2341, 0.6094, 0.2465, 0.3674, 0.2465, 0.3866, 0.125, 0.5865, 0.125, 0.5865, 0.2242, 0.3866, 0.2242, 0.3678, 0.2578, 0.6089, 0.2578, 0.587, 0.4922, 0.3862, 0.4922, 0.3866, 0.5035, 0.5865, 0.5035, 0.5865, 0.5159, 0.3866, 0.5159, 0.3866, 0.5209, 0.5865, 0.5209, 0.5865, 0.5258, 0.3866, 0.5258, 0.3866, 0.5258, 0.5865, 0.5258, 0.5865, 0.625, 0.3866, 0.625, 0.3866, 0.5159, 0.5865, 0.5159, 0.5865, 0.5209, 0.3866, 0.5209, 0.3866, 0.2242, 0.5865, 0.2242, 0.5865, 0.2291, 0.3866, 0.2291, 0.3866, 0.2291, 0.3866, 0.2341, 0.5865, 0.2341, 0.5865, 0.2291, 0.3866, 0.2341, 0.3674, 0.2465, 0.6094, 0.2465, 0.5865, 0.2341, 0.3866, 0.125, 0.3866, 0.2242, 0.5865, 0.2242, 0.5865, 0.125, 0.3678, 0.2578, 0.3862, 0.4922, 0.587, 0.4922, 0.6089, 0.2578, 0.3866, 0.5035, 0.3866, 0.5159, 0.5865, 0.5159, 0.5865, 0.5035, 0.3866, 0.5209, 0.3866, 0.5258, 0.5865, 0.5258, 0.5865, 0.5209, 0.3866, 0.5258, 0.3866, 0.625, 0.5865, 0.625, 0.5865, 0.5258, 0.3866, 0.5159, 0.3866, 0.5209, 0.5865, 0.5209, 0.5865, 0.5159, 0.3866, 0.2242, 0.3866, 0.2291, 0.5865, 0.2291, 0.5865, 0.2242, 0.377, 0.2242, 0.377, 0.2291, 0.3866, 0.2291, 0.3866, 0.2242, 0.377, 0.5159, 0.377, 0.5209, 0.3866, 0.5209, 0.3866, 0.5159, 0.377, 0.5258, 0.377, 0.625, 0.3866, 0.625, 0.3866, 0.5258, 0.377, 0.5209, 0.377, 0.5258, 0.3866, 0.5258, 0.3866, 0.5209, 0.377, 0.5035, 0.377, 0.5159, 0.3866, 0.5159, 0.3866, 0.5035, 0.3642, 0.2578, 0.3767, 0.4922, 0.3862, 0.4922, 0.3678, 0.2578, 0.377, 0.125, 0.377, 0.2242, 0.3866, 0.2242, 0.3866, 0.125, 0.377, 0.2341, 0.3639, 0.2465, 0.3674, 0.2465, 0.3866, 0.2341, 0.377, 0.2291, 0.377, 0.2341, 0.3866, 0.2341, 0.3866, 0.2291, 0.377, 0.2242, 0.3866, 0.2242, 0.3866, 0.2291, 0.377, 0.2291, 0.377, 0.5159, 0.3866, 0.5159, 0.3866, 0.5209, 0.377, 0.5209, 0.377, 0.5258, 0.3866, 0.5258, 0.3866, 0.625, 0.377, 0.625, 0.377, 0.5209, 0.3866, 0.5209, 0.3866, 0.5258, 0.377, 0.5258, 0.377, 0.5035, 0.3866, 0.5035, 0.3866, 0.5159, 0.377, 0.5159, 0.3642, 0.2578, 0.3678, 0.2578, 0.3862, 0.4922, 0.3767, 0.4922, 0.377, 0.125, 0.3866, 0.125, 0.3866, 0.2242, 0.377, 0.2242, 0.377, 0.2341, 0.3866, 0.2341, 0.3674, 0.2465, 0.3639, 0.2465, 0.377, 0.2291, 0.3866, 0.2291, 0.3866, 0.2341, 0.377, 0.2341, 0.5865, 0.5035, 0.3866, 0.5035, 0.3865, 0.5027, 0.5866, 0.5027, 0.5866, 0.5027, 0.3865, 0.5027, 0.3864, 0.502, 0.5867, 0.502, 0.5867, 0.502, 0.3864, 0.502, 0.3861, 0.5013, 0.5869, 0.5013, 0.5869, 0.5013, 0.3861, 0.5013, 0.3857, 0.4983, 0.5872, 0.4983, 0.5872, 0.4983, 0.3857, 0.4983, 0.3854, 0.4972, 0.5875, 0.4972, 0.5875, 0.4972, 0.3854, 0.4972, 0.3852, 0.496, 0.5874, 0.496, 0.5874, 0.496, 0.3852, 0.496, 0.3862, 0.4922, 0.587, 0.4922, 0.6089, 0.2578, 0.3678, 0.2578, 0.3245, 0.3374, 0.6274, 0.3374, 0.6274, 0.3374, 0.3245, 0.3374, 0.3146, 0.3364, 0.6419, 0.3364, 0.6419, 0.3364, 0.3146, 0.3364, 0.3121, 0.3355, 0.6434, 0.3355, 0.6434, 0.3355, 0.3121, 0.3355, 0.3117, 0.3329, 0.6437, 0.3329, 0.6437, 0.3329, 0.3117, 0.3329, 0.3136, 0.3327, 0.6427, 0.3327, 0.6427, 0.3327, 0.3136, 0.3327, 0.3231, 0.3324, 0.6282, 0.3324, 0.6282, 0.3324, 0.3231, 0.3324, 0.3674, 0.2465, 0.6094, 0.2465, 0.5865, 0.5035, 0.5866, 0.5027, 0.3865, 0.5027, 0.3866, 0.5035, 0.5866, 0.5027, 0.5867, 0.502, 0.3864, 0.502, 0.3865, 0.5027, 0.5867, 0.502, 0.5869, 0.5013, 0.3861, 0.5013, 0.3864, 0.502, 0.5869, 0.5013, 0.5872, 0.4983, 0.3857, 0.4983, 0.3861, 0.5013, 0.5872, 0.4983, 0.5875, 0.4972, 0.3854, 0.4972, 0.3857, 0.4983, 0.5875, 0.4972, 0.5874, 0.496, 0.3852, 0.496, 0.3854, 0.4972, 0.5874, 0.496, 0.587, 0.4922, 0.3862, 0.4922, 0.3852, 0.496, 0.6089, 0.2578, 0.6274, 0.3374, 0.3245, 0.3374, 0.3678, 0.2578, 0.6274, 0.3374, 0.6419, 0.3364, 0.3146, 0.3364, 0.3245, 0.3374, 0.6419, 0.3364, 0.6434, 0.3355, 0.3121, 0.3355, 0.3146, 0.3364, 0.6434, 0.3355, 0.6437, 0.3329, 0.3117, 0.3329, 0.3121, 0.3355, 0.6437, 0.3329, 0.6427, 0.3327, 0.3136, 0.3327, 0.3117, 0.3329, 0.6427, 0.3327, 0.6282, 0.3324, 0.3231, 0.3324, 0.3136, 0.3327, 0.6282, 0.3324, 0.6094, 0.2465, 0.3674, 0.2465, 0.3231, 0.3324])
me_cube.materials.append(mat_material)
me_cube.use_remesh_preserve_volume = False
me_cube.use_remesh_preserve_attributes = False
me_cube.use_mirror_vertex_groups = False
me_cube.update()

# ---- objects
ob_cube = bpy.data.objects.new('Cube', me_cube)

# ---- transforms, parenting, visibility, modifiers, constraints
ob_cube.location = (0.0, 0.0, 0.0)
ob_cube.lock_rotations_4d = False
ob_cube.empty_display_type = 'ARROWS'
ob_cube.lineart.crease_threshold = 0.0

# ---- collection membership
col_collection.objects.link(ob_cube)

# ---- scene / render settings (as saved in the file)
scene.frame_start = 1; scene.frame_end = 250; scene.frame_set(1)
scene.render.engine = 'BLENDER_EEVEE_NEXT'
scene.cycles.use_denoising = False
scene.cycles.samples = 128
scene.cycles.sampling_pattern = 'TABULATED_SOBOL'
scene.cycles.use_adaptive_sampling = False
scene.cycles.use_light_tree = False
scene.view_settings.view_transform = 'Filmic'
bpy.context.view_layer.update()

# ---- added for rendering (the .blend has no active camera and no usable light): camera, sun
cam_auto = bpy.data.cameras.new('AutoCamera')
cam_auto.lens = 50.0
cam_auto.sensor_width = 36.0
cam_auto.clip_end = 1000.0
ob_auto_camera = bpy.data.objects.new('AutoCamera', cam_auto)
scene.collection.objects.link(ob_auto_camera)
ob_auto_camera.location = (1.93878, -2.32654, 1.40053)
ob_auto_camera.rotation_euler = (1.09748, -7.21219e-08, 0.694738)
scene.camera = ob_auto_camera
light_auto_sun = bpy.data.lights.new('AutoSun', 'SUN')
light_auto_sun.energy = 3.0
light_auto_sun.angle = 0.0523599
ob_auto_sun = bpy.data.objects.new('AutoSun', light_auto_sun)
scene.collection.objects.link(ob_auto_sun)
ob_auto_sun.rotation_euler = (0.872665, 0.174533, 0.523599)
bpy.context.view_layer.update()
